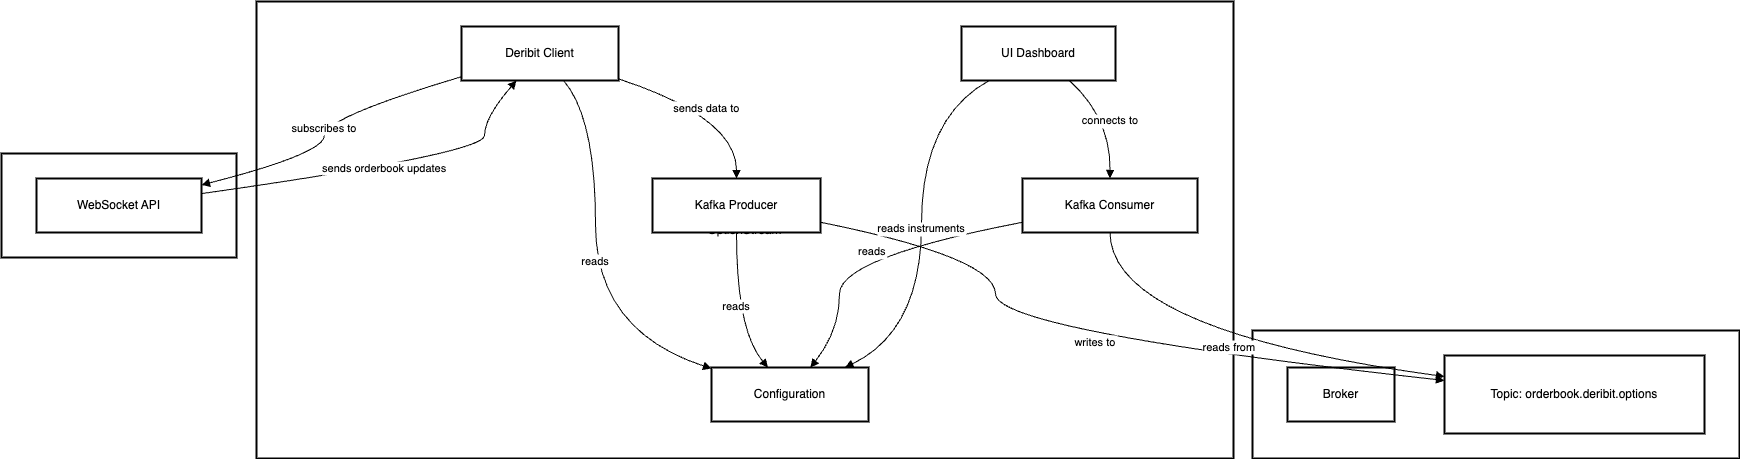

The diagram above was exported from draw.io. Its source (the exported page's mxGraphModel, read from the mxfile embedded in the PNG):
<mxGraphModel dx="1667" dy="725" grid="1" gridSize="10" guides="1" tooltips="1" connect="1" arrows="1" fold="1" page="1" pageScale="1" pageWidth="827" pageHeight="1169" math="0" shadow="0">
  <root>
    <mxCell id="0" />
    <mxCell id="1" parent="0" />
    <mxCell id="wnO4xKfONMghm0ZRgof_-2" value="Deribit" style="whiteSpace=wrap;strokeWidth=2;" vertex="1" parent="1">
      <mxGeometry x="20" y="172" width="235" height="104" as="geometry" />
    </mxCell>
    <mxCell id="wnO4xKfONMghm0ZRgof_-3" value="Kafka" style="whiteSpace=wrap;strokeWidth=2;" vertex="1" parent="1">
      <mxGeometry x="1271" y="349" width="487" height="128" as="geometry" />
    </mxCell>
    <mxCell id="wnO4xKfONMghm0ZRgof_-4" value="OptionStream" style="whiteSpace=wrap;strokeWidth=2;" vertex="1" parent="1">
      <mxGeometry x="275" y="20" width="977" height="457" as="geometry" />
    </mxCell>
    <mxCell id="wnO4xKfONMghm0ZRgof_-5" value="Configuration" style="whiteSpace=wrap;strokeWidth=2;" vertex="1" parent="1">
      <mxGeometry x="730" y="386" width="157" height="54" as="geometry" />
    </mxCell>
    <mxCell id="wnO4xKfONMghm0ZRgof_-6" value="Deribit Client" style="whiteSpace=wrap;strokeWidth=2;" vertex="1" parent="1">
      <mxGeometry x="480" y="45" width="157" height="54" as="geometry" />
    </mxCell>
    <mxCell id="wnO4xKfONMghm0ZRgof_-7" value="Kafka Producer" style="whiteSpace=wrap;strokeWidth=2;" vertex="1" parent="1">
      <mxGeometry x="671" y="197" width="168" height="54" as="geometry" />
    </mxCell>
    <mxCell id="wnO4xKfONMghm0ZRgof_-8" value="Kafka Consumer" style="whiteSpace=wrap;strokeWidth=2;" vertex="1" parent="1">
      <mxGeometry x="1041" y="197" width="175" height="54" as="geometry" />
    </mxCell>
    <mxCell id="wnO4xKfONMghm0ZRgof_-9" value="UI Dashboard" style="whiteSpace=wrap;strokeWidth=2;" vertex="1" parent="1">
      <mxGeometry x="980" y="45" width="154" height="54" as="geometry" />
    </mxCell>
    <mxCell id="wnO4xKfONMghm0ZRgof_-10" value="Broker" style="whiteSpace=wrap;strokeWidth=2;" vertex="1" parent="1">
      <mxGeometry x="1306" y="386" width="107" height="54" as="geometry" />
    </mxCell>
    <mxCell id="wnO4xKfONMghm0ZRgof_-11" value="Topic: orderbook.deribit.options" style="whiteSpace=wrap;strokeWidth=2;" vertex="1" parent="1">
      <mxGeometry x="1463" y="374" width="260" height="78" as="geometry" />
    </mxCell>
    <mxCell id="wnO4xKfONMghm0ZRgof_-12" value="WebSocket API" style="whiteSpace=wrap;strokeWidth=2;" vertex="1" parent="1">
      <mxGeometry x="55" y="197" width="165" height="54" as="geometry" />
    </mxCell>
    <mxCell id="wnO4xKfONMghm0ZRgof_-13" value="reads" style="curved=1;startArrow=none;endArrow=block;exitX=0.65;exitY=1;entryX=0;entryY=0.02;rounded=0;" edge="1" parent="1" source="wnO4xKfONMghm0ZRgof_-6" target="wnO4xKfONMghm0ZRgof_-5">
      <mxGeometry relative="1" as="geometry">
        <Array as="points">
          <mxPoint x="614" y="136" />
          <mxPoint x="614" y="349" />
        </Array>
      </mxGeometry>
    </mxCell>
    <mxCell id="wnO4xKfONMghm0ZRgof_-14" value="reads" style="curved=1;startArrow=none;endArrow=block;exitX=0.5;exitY=1;entryX=0.36;entryY=0;rounded=0;" edge="1" parent="1" source="wnO4xKfONMghm0ZRgof_-7" target="wnO4xKfONMghm0ZRgof_-5">
      <mxGeometry relative="1" as="geometry">
        <Array as="points">
          <mxPoint x="755" y="349" />
        </Array>
      </mxGeometry>
    </mxCell>
    <mxCell id="wnO4xKfONMghm0ZRgof_-15" value="reads" style="curved=1;startArrow=none;endArrow=block;exitX=0;exitY=0.81;entryX=0.63;entryY=0;rounded=0;" edge="1" parent="1" source="wnO4xKfONMghm0ZRgof_-8" target="wnO4xKfONMghm0ZRgof_-5">
      <mxGeometry relative="1" as="geometry">
        <Array as="points">
          <mxPoint x="858" y="276" />
          <mxPoint x="858" y="349" />
        </Array>
      </mxGeometry>
    </mxCell>
    <mxCell id="wnO4xKfONMghm0ZRgof_-16" value="subscribes to" style="curved=1;startArrow=none;endArrow=block;exitX=0;exitY=0.93;entryX=1;entryY=0.12;rounded=0;" edge="1" parent="1" source="wnO4xKfONMghm0ZRgof_-6" target="wnO4xKfONMghm0ZRgof_-12">
      <mxGeometry relative="1" as="geometry">
        <Array as="points">
          <mxPoint x="343" y="136" />
          <mxPoint x="343" y="172" />
        </Array>
      </mxGeometry>
    </mxCell>
    <mxCell id="wnO4xKfONMghm0ZRgof_-17" value="sends orderbook updates" style="curved=1;startArrow=none;endArrow=block;exitX=1;exitY=0.28;entryX=0.35;entryY=1;rounded=0;" edge="1" parent="1" source="wnO4xKfONMghm0ZRgof_-12" target="wnO4xKfONMghm0ZRgof_-6">
      <mxGeometry relative="1" as="geometry">
        <Array as="points">
          <mxPoint x="503" y="172" />
          <mxPoint x="503" y="136" />
        </Array>
      </mxGeometry>
    </mxCell>
    <mxCell id="wnO4xKfONMghm0ZRgof_-18" value="sends data to" style="curved=1;startArrow=none;endArrow=block;exitX=1;exitY=0.97;entryX=0.5;entryY=0;rounded=0;" edge="1" parent="1" source="wnO4xKfONMghm0ZRgof_-6" target="wnO4xKfONMghm0ZRgof_-7">
      <mxGeometry relative="1" as="geometry">
        <Array as="points">
          <mxPoint x="755" y="136" />
        </Array>
      </mxGeometry>
    </mxCell>
    <mxCell id="wnO4xKfONMghm0ZRgof_-19" value="writes to" style="curved=1;startArrow=none;endArrow=block;exitX=1;exitY=0.81;entryX=0;entryY=0.32;rounded=0;" edge="1" parent="1" source="wnO4xKfONMghm0ZRgof_-7" target="wnO4xKfONMghm0ZRgof_-11">
      <mxGeometry relative="1" as="geometry">
        <Array as="points">
          <mxPoint x="1014" y="276" />
          <mxPoint x="1014" y="349" />
        </Array>
      </mxGeometry>
    </mxCell>
    <mxCell id="wnO4xKfONMghm0ZRgof_-20" value="reads from" style="curved=1;startArrow=none;endArrow=block;exitX=0.5;exitY=1;entryX=0;entryY=0.27;rounded=0;" edge="1" parent="1" source="wnO4xKfONMghm0ZRgof_-8" target="wnO4xKfONMghm0ZRgof_-11">
      <mxGeometry relative="1" as="geometry">
        <Array as="points">
          <mxPoint x="1129" y="349" />
        </Array>
      </mxGeometry>
    </mxCell>
    <mxCell id="wnO4xKfONMghm0ZRgof_-21" value="connects to" style="curved=1;startArrow=none;endArrow=block;exitX=0.7;exitY=1;entryX=0.5;entryY=0;rounded=0;" edge="1" parent="1" source="wnO4xKfONMghm0ZRgof_-9" target="wnO4xKfONMghm0ZRgof_-8">
      <mxGeometry relative="1" as="geometry">
        <Array as="points">
          <mxPoint x="1129" y="136" />
        </Array>
      </mxGeometry>
    </mxCell>
    <mxCell id="wnO4xKfONMghm0ZRgof_-22" value="reads instruments" style="curved=1;startArrow=none;endArrow=block;exitX=0.18;exitY=1;entryX=0.85;entryY=0;rounded=0;" edge="1" parent="1" source="wnO4xKfONMghm0ZRgof_-9" target="wnO4xKfONMghm0ZRgof_-5">
      <mxGeometry relative="1" as="geometry">
        <Array as="points">
          <mxPoint x="940" y="136" />
          <mxPoint x="940" y="349" />
        </Array>
      </mxGeometry>
    </mxCell>
  </root>
</mxGraphModel>